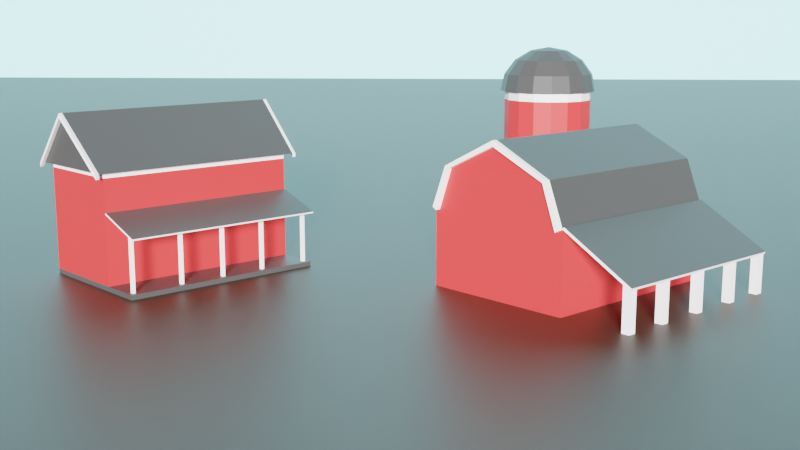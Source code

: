 # Source: LP_Farm_MSC.blend  (saved by Blender 2.80.41; exported with 4.5.12 LTS)
import bpy
from mathutils import Matrix  # noqa: F401  (used for matrix-valued properties, if any)

bpy.ops.wm.read_factory_settings(use_empty=True)
scene = bpy.context.scene
scene.name = 'Scene'

# ---- collections
col_collection = bpy.data.collections.new('Collection'); scene.collection.children.link(col_collection)

# ---- materials (node trees are filled in below, after node groups)
mat_red_farm = bpy.data.materials.new('Red Farm')
mat_red_farm.alpha_threshold = 0.0
mat_red_farm.use_transparent_shadow = False
mat_red_farm.roughness = 0.5
mat_red_farm.line_color = (0.0, 0.0, 0.0, 1.0)
mat_roof = bpy.data.materials.new('Roof')
mat_roof.use_transparent_shadow = False
mat_roof.roughness = 0.25
mat_white_paint = bpy.data.materials.new('White Paint')
mat_white_paint.use_transparent_shadow = False
mat_white_paint.roughness = 0.25
mat_material_001 = bpy.data.materials.new('Material.001')
mat_material_001.use_transparent_shadow = False
mat_material_001.roughness = 0.25
mat_sky = bpy.data.materials.new('Sky')
mat_sky.use_transparent_shadow = False
mat_sky.roughness = 0.25

# ---- material node trees
mat_red_farm.use_nodes = True; mat_red_farm.node_tree.nodes.clear()
_N = mat_red_farm.node_tree.nodes; _L = mat_red_farm.node_tree.links
n0 = _N.new('ShaderNodeOutputMaterial'); n0.name = 'Material Output'; n0.location = (300, 300)
n1 = _N.new('ShaderNodeBsdfPrincipled'); n1.name = 'Principled BSDF'; n1.location = (10, 300)
n1.distribution = 'GGX'
n1.subsurface_method = 'BURLEY'
n1.inputs[0].default_value = (0.8, 0.042, 0.042, 1.0)
n1.inputs[3].default_value = 1.45
_L.new(n1.outputs[0], n0.inputs[0])
n0.is_active_output = True
mat_roof.use_nodes = True; mat_roof.node_tree.nodes.clear()
_N = mat_roof.node_tree.nodes; _L = mat_roof.node_tree.links
n0 = _N.new('ShaderNodeOutputMaterial'); n0.name = 'Material Output'; n0.location = (300, 300)
n1 = _N.new('ShaderNodeBsdfPrincipled'); n1.name = 'Principled BSDF'; n1.location = (10, 300)
n1.distribution = 'GGX'
n1.subsurface_method = 'BURLEY'
n1.inputs[0].default_value = (0.06579, 0.06579, 0.06579, 1.0)
n1.inputs[3].default_value = 1.45
_L.new(n1.outputs[0], n0.inputs[0])
n0.is_active_output = True
mat_white_paint.use_nodes = True; mat_white_paint.node_tree.nodes.clear()
_N = mat_white_paint.node_tree.nodes; _L = mat_white_paint.node_tree.links
n0 = _N.new('ShaderNodeOutputMaterial'); n0.name = 'Material Output'; n0.location = (300, 300)
n1 = _N.new('ShaderNodeBsdfPrincipled'); n1.name = 'Principled BSDF'; n1.location = (10, 300)
n1.distribution = 'GGX'
n1.subsurface_method = 'BURLEY'
n1.inputs[0].default_value = (1.0, 1.0, 1.0, 1.0)
n1.inputs[3].default_value = 1.45
_L.new(n1.outputs[0], n0.inputs[0])
n0.is_active_output = True
mat_material_001.use_nodes = True; mat_material_001.node_tree.nodes.clear()
_N = mat_material_001.node_tree.nodes; _L = mat_material_001.node_tree.links
n0 = _N.new('ShaderNodeOutputMaterial'); n0.name = 'Material Output'; n0.location = (300, 300)
n1 = _N.new('ShaderNodeBsdfPrincipled'); n1.name = 'Principled BSDF'; n1.location = (10, 300)
n1.distribution = 'GGX'
n1.subsurface_method = 'BURLEY'
n1.inputs[0].default_value = (0.05262, 0.02475, 0.01241, 1.0)
n1.inputs[3].default_value = 1.45
_L.new(n1.outputs[0], n0.inputs[0])
n0.is_active_output = True
mat_sky.use_nodes = True; mat_sky.node_tree.nodes.clear()
_N = mat_sky.node_tree.nodes; _L = mat_sky.node_tree.links
n0 = _N.new('ShaderNodeOutputMaterial'); n0.name = 'Material Output'; n0.location = (300, 300)
n1 = _N.new('ShaderNodeBsdfPrincipled'); n1.name = 'Principled BSDF'; n1.location = (10, 300)
n1.distribution = 'GGX'
n1.subsurface_method = 'BURLEY'
n1.inputs[0].default_value = (0.3929, 0.8909, 1.0, 1.0)
n1.inputs[3].default_value = 1.45
_L.new(n1.outputs[0], n0.inputs[0])
n0.is_active_output = True

# ---- world
world_world = bpy.data.worlds.new('World'); scene.world = world_world
world_world.use_nodes = True; world_world.node_tree.nodes.clear()
_N = world_world.node_tree.nodes; _L = world_world.node_tree.links
n0 = _N.new('ShaderNodeOutputWorld'); n0.name = 'World Output'; n0.location = (300, 300)
n1 = _N.new('ShaderNodeBackground'); n1.name = 'Background'; n1.location = (10, 300)
n1.inputs[0].default_value = (0.05088, 0.05088, 0.05088, 1.0)
_L.new(n1.outputs[0], n0.inputs[0])
n0.is_active_output = True
world_world.color = (0.05088, 0.05088, 0.05088)
world_world.use_sun_shadow = False
world_world.sun_shadow_jitter_overblur = 0.0

# ---- cameras
cam_camera = bpy.data.cameras.new('Camera')
cam_camera.clip_end = 100.0
cam_camera.ortho_scale = 7.314
cam_camera.dof.focus_distance = 0.0
cam_camera.dof.aperture_fstop = 128.0

# ---- lights
light_light = bpy.data.lights.new('Light', 'SUN')
light_light.transmission_factor = 0.0
light_light.cutoff_distance = 30.0
light_light.angle = 0.1993
light_light.shadow_buffer_clip_start = 1.001
light_light.shadow_soft_size = 0.1
light_light.shadow_cascade_max_distance = 1000.0

# ---- meshes
me_cube = bpy.data.meshes.new('Cube')
me_cube.from_pydata([(1.5, 3.0, 1.508), (1.5, 3.0, 0.0), (1.5, -1.0, 1.508), (1.5, -1.0, 0.0), (-1.5, 3.0, 1.508), (-1.5, 3.0, 0.0), (-1.5, -1.0, 1.508), (-1.5, -1.0, 0.0), (1.185, -1.0, 2.303), (-1.185, -1.0, 2.303), (1.185, 3.0, 2.303), (-1.185, 3.0, 2.303), (2.896, -1.0, 0.7299), (0.01027, -1.033, 2.872), (2.896, 3.0, 0.7299), (0.01027, 2.967, 2.872), (1.526, 3.0, 1.555), (1.526, -1.0, 1.555), (2.922, -1.0, 0.777), (2.922, 3.0, 0.777), (2.736, -0.07764, 0.0), (2.736, -0.07764, 0.8514), (2.736, 0.07764, 0.0), (2.736, 0.07764, 0.8514), (2.891, -0.07764, 0.0), (2.891, -0.07764, 0.7687), (2.891, 0.07764, 0.0), (2.891, 0.07764, 0.7687), (2.736, -0.9776, 0.0), (2.736, -0.9776, 0.8514), (2.736, -0.8224, 0.0), (2.736, -0.8224, 0.8514), (2.891, -0.9776, 0.0), (2.891, -0.9776, 0.7687), (2.891, -0.8224, 0.0), (2.891, -0.8224, 0.7687), (2.736, 0.9224, 0.0), (2.736, 0.9224, 0.8514), (2.736, 1.078, 0.0), (2.736, 1.078, 0.8514), (2.891, 0.9224, 0.0), (2.891, 0.9224, 0.7687), (2.891, 1.078, 0.0), (2.891, 1.078, 0.7687), (2.736, 1.922, 0.0), (2.736, 1.922, 0.8514), (2.736, 2.078, 0.0), (2.736, 2.078, 0.8514), (2.891, 1.922, 0.0), (2.891, 1.922, 0.7687), (2.891, 2.078, 0.0), (2.891, 2.078, 0.7687), (2.736, 2.822, 0.0), (2.736, 2.822, 0.8514), (2.736, 2.978, 0.0), (2.736, 2.978, 0.8514), (2.891, 2.822, 0.0), (2.891, 2.822, 0.7687), (2.891, 2.978, 0.0), (2.891, 2.978, 0.7687), (1.5, -1.1, 1.508), (-1.5, -1.1, 1.508), (1.185, -1.1, 2.303), (-1.185, -1.1, 2.303), (0.01027, -1.133, 2.872), (1.411, -1.0, 1.457), (1.115, -1.0, 2.253), (-1.116, -1.0, 2.253), (-1.412, -1.0, 1.457), (0.009641, -1.033, 2.761), (1.411, -1.1, 1.457), (1.115, -1.1, 2.253), (-1.116, -1.1, 2.253), (-1.412, -1.1, 1.457), (0.009641, -1.133, 2.761)], [], [(6, 2, 8, 9), (3, 2, 6, 7), (7, 6, 4, 5), (5, 1, 3, 7), (1, 0, 2, 3), (5, 4, 0, 1), (10, 11, 15), (4, 6, 9, 11), (2, 0, 10, 8), (0, 4, 11, 10), (12, 14, 19, 18), (8, 10, 15, 13), (11, 9, 13, 15), (9, 8, 13), (16, 17, 18, 19), (0, 2, 17, 16), (14, 0, 16, 19), (2, 12, 18, 17), (20, 21, 23, 22), (22, 23, 27, 26), (26, 27, 25, 24), (24, 25, 21, 20), (22, 26, 24, 20), (27, 23, 21, 25), (28, 29, 31, 30), (30, 31, 35, 34), (34, 35, 33, 32), (32, 33, 29, 28), (30, 34, 32, 28), (35, 31, 29, 33), (36, 37, 39, 38), (38, 39, 43, 42), (42, 43, 41, 40), (40, 41, 37, 36), (38, 42, 40, 36), (43, 39, 37, 41), (44, 45, 47, 46), (46, 47, 51, 50), (50, 51, 49, 48), (48, 49, 45, 44), (46, 50, 48, 44), (51, 47, 45, 49), (52, 53, 55, 54), (54, 55, 59, 58), (58, 59, 57, 56), (56, 57, 53, 52), (54, 58, 56, 52), (59, 55, 53, 57), (61, 63, 72, 73), (9, 13, 69, 67), (62, 60, 70, 71), (62, 64, 74, 71), (67, 68, 73, 72), (65, 66, 71, 70), (69, 66, 71, 74), (67, 69, 74, 72), (2, 8, 66, 65), (6, 61, 73, 68), (64, 63, 72, 74), (13, 8, 66, 69), (60, 2, 65, 70), (9, 6, 68, 67), (61, 6, 9, 63), (9, 63, 64, 13), (8, 13, 64, 62), (2, 60, 62, 8), (2, 0, 14, 12)])
me_cube.polygons.foreach_set('material_index', [0, 0, 0, 0, 0, 0, 0, 1, 1, 0, 2, 1, 1, 0, 1, 1, 2, 2, 2, 2, 2, 2, 2, 2, 2, 2, 2, 2, 2, 2, 2, 2, 2, 2, 2, 2, 2, 2, 2, 2, 2, 2, 2, 2, 2, 2, 2, 2, 2, 0, 2, 2, 2, 2, 2, 2, 1, 2, 2, 0, 2, 1, 2, 2, 2, 2, 2])
_uv = me_cube.uv_layers.new(name='UVMap')
_uv.uv.foreach_set('vector', [0.625, 0.5, 0.625, 0.25, 0.625, 0.25, 0.625, 0.5, 0.375, 0.25, 0.625, 0.25, 0.625, 0.5, 0.375, 0.5, 0.375, 0.5, 0.625, 0.5, 0.625, 0.75, 0.375, 0.75, 0.375, 0.75, 0.625, 0.75, 0.625, 1.0, 0.375, 1.0, 0.125, 0.5, 0.375, 0.5, 0.375, 0.75, 0.125, 0.75, 0.625, 0.5, 0.875, 0.5, 0.875, 0.75, 0.625, 0.75, 0.875, 0.75, 0.875, 0.5, 0.875, 0.75, 0.625, 0.75, 0.625, 0.5, 0.625, 0.5, 0.625, 0.75, 0.375, 0.75, 0.375, 0.5, 0.375, 0.5, 0.375, 0.75, 0.875, 0.75, 0.875, 0.5, 0.875, 0.5, 0.875, 0.75, 0.0, 0.0, 0.0, 0.0, 0.0, 0.0, 0.0, 0.0, 0.375, 0.75, 0.375, 0.5, 0.375, 0.5, 0.375, 0.75, 0.625, 0.75, 0.625, 0.5, 0.625, 0.5, 0.625, 0.75, 0.625, 0.5, 0.625, 0.25, 0.625, 0.5, 0.375, 0.5, 0.375, 0.75, 0.375, 0.75, 0.375, 0.5, 0.375, 0.5, 0.375, 0.75, 0.375, 0.75, 0.375, 0.5, 0.0, 0.0, 0.0, 0.0, 0.0, 0.0, 0.0, 0.0, 0.0, 0.0, 0.0, 0.0, 0.0, 0.0, 0.0, 0.0, 0.375, 0.0, 0.625, 0.0, 0.625, 0.25, 0.375, 0.25, 0.375, 0.25, 0.625, 0.25, 0.625, 0.5, 0.375, 0.5, 0.375, 0.5, 0.625, 0.5, 0.625, 0.75, 0.375, 0.75, 0.375, 0.75, 0.625, 0.75, 0.625, 1.0, 0.375, 1.0, 0.125, 0.5, 0.375, 0.5, 0.375, 0.75, 0.125, 0.75, 0.625, 0.5, 0.875, 0.5, 0.875, 0.75, 0.625, 0.75, 0.375, 0.0, 0.625, 0.0, 0.625, 0.25, 0.375, 0.25, 0.375, 0.25, 0.625, 0.25, 0.625, 0.5, 0.375, 0.5, 0.375, 0.5, 0.625, 0.5, 0.625, 0.75, 0.375, 0.75, 0.375, 0.75, 0.625, 0.75, 0.625, 1.0, 0.375, 1.0, 0.125, 0.5, 0.375, 0.5, 0.375, 0.75, 0.125, 0.75, 0.625, 0.5, 0.875, 0.5, 0.875, 0.75, 0.625, 0.75, 0.375, 0.0, 0.625, 0.0, 0.625, 0.25, 0.375, 0.25, 0.375, 0.25, 0.625, 0.25, 0.625, 0.5, 0.375, 0.5, 0.375, 0.5, 0.625, 0.5, 0.625, 0.75, 0.375, 0.75, 0.375, 0.75, 0.625, 0.75, 0.625, 1.0, 0.375, 1.0, 0.125, 0.5, 0.375, 0.5, 0.375, 0.75, 0.125, 0.75, 0.625, 0.5, 0.875, 0.5, 0.875, 0.75, 0.625, 0.75, 0.375, 0.0, 0.625, 0.0, 0.625, 0.25, 0.375, 0.25, 0.375, 0.25, 0.625, 0.25, 0.625, 0.5, 0.375, 0.5, 0.375, 0.5, 0.625, 0.5, 0.625, 0.75, 0.375, 0.75, 0.375, 0.75, 0.625, 0.75, 0.625, 1.0, 0.375, 1.0, 0.125, 0.5, 0.375, 0.5, 0.375, 0.75, 0.125, 0.75, 0.625, 0.5, 0.875, 0.5, 0.875, 0.75, 0.625, 0.75, 0.375, 0.0, 0.625, 0.0, 0.625, 0.25, 0.375, 0.25, 0.375, 0.25, 0.625, 0.25, 0.625, 0.5, 0.375, 0.5, 0.375, 0.5, 0.625, 0.5, 0.625, 0.75, 0.375, 0.75, 0.375, 0.75, 0.625, 0.75, 0.625, 1.0, 0.375, 1.0, 0.125, 0.5, 0.375, 0.5, 0.375, 0.75, 0.125, 0.75, 0.625, 0.5, 0.875, 0.5, 0.875, 0.75, 0.625, 0.75, 0.0, 0.0, 0.0, 0.0, 0.0, 0.0, 0.0, 0.0, 0.625, 0.5, 0.625, 0.5, 0.625, 0.5, 0.625, 0.5, 0.0, 0.0, 0.0, 0.0, 0.0, 0.0, 0.0, 0.0, 0.0, 0.0, 0.0, 0.0, 0.0, 0.0, 0.0, 0.0, 0.625, 0.5, 0.625, 0.5, 0.625, 0.5, 0.625, 0.5, 0.625, 0.25, 0.625, 0.25, 0.625, 0.25, 0.625, 0.25, 0.375, 0.75, 0.375, 0.75, 0.375, 0.75, 0.375, 0.75, 0.625, 0.5, 0.625, 0.5, 0.625, 0.5, 0.625, 0.5, 0.375, 0.75, 0.375, 0.75, 0.375, 0.75, 0.375, 0.75, 0.0, 0.0, 0.0, 0.0, 0.0, 0.0, 0.0, 0.0, 0.0, 0.0, 0.0, 0.0, 0.0, 0.0, 0.0, 0.0, 0.625, 0.5, 0.625, 0.25, 0.625, 0.25, 0.625, 0.5, 0.0, 0.0, 0.0, 0.0, 0.0, 0.0, 0.0, 0.0, 0.625, 0.5, 0.625, 0.5, 0.625, 0.5, 0.625, 0.5, 0.0, 0.0, 0.0, 0.0, 0.625, 0.5, 0.0, 0.0, 0.625, 0.5, 0.0, 0.0, 0.0, 0.0, 0.625, 0.5, 0.625, 0.25, 0.625, 0.5, 0.0, 0.0, 0.0, 0.0, 0.0, 0.0, 0.0, 0.0, 0.0, 0.0, 0.625, 0.25, 0.375, 0.75, 0.375, 0.5, 0.0, 0.0, 0.0, 0.0])
me_cube.materials.append(mat_red_farm)
me_cube.materials.append(mat_roof)
me_cube.materials.append(mat_white_paint)
me_cube.use_remesh_preserve_volume = False
me_cube.use_remesh_preserve_attributes = False
me_cube.use_mirror_vertex_groups = False
me_cube.update()
me_cylinder = bpy.data.meshes.new('Cylinder')
me_cylinder.from_pydata([(0.0, 1.0, 0.0), (0.0, 1.0, 3.0), (0.3827, 0.9239, 0.0), (0.3827, 0.9239, 3.0), (0.7071, 0.7071, 0.0), (0.7071, 0.7071, 3.0), (0.9239, 0.3827, 0.0), (0.9239, 0.3827, 3.0), (1.0, -4.371e-08, 0.0), (1.0, -4.371e-08, 3.0), (0.9239, -0.3827, 0.0), (0.9239, -0.3827, 3.0), (0.7071, -0.7071, 0.0), (0.7071, -0.7071, 3.0), (0.3827, -0.9239, 0.0), (0.3827, -0.9239, 3.0), (1.51e-07, -1.0, 0.0), (1.51e-07, -1.0, 3.0), (-0.3827, -0.9239, 0.0), (-0.3827, -0.9239, 3.0), (-0.7071, -0.7071, 0.0), (-0.7071, -0.7071, 3.0), (-0.9239, -0.3827, 0.0), (-0.9239, -0.3827, 3.0), (-1.0, 1.192e-08, 0.0), (-1.0, 1.192e-08, 3.0), (-0.9239, 0.3827, 0.0), (-0.9239, 0.3827, 3.0), (-0.7071, 0.7071, 0.0), (-0.7071, 0.7071, 3.0), (-0.3827, 0.9239, 0.0), (-0.3827, 0.9239, 3.0), (0.3827, 0.9239, 3.2), (-7.788e-09, 1.0, 3.2), (0.7071, 0.7071, 3.2), (0.9239, 0.3827, 3.2), (1.0, -4.371e-08, 3.2), (0.9239, -0.3827, 3.2), (0.7071, -0.7071, 3.2), (0.3827, -0.9239, 3.2), (1.432e-07, -1.0, 3.2), (-0.3827, -0.9239, 3.2), (-0.7071, -0.7071, 3.2), (-0.9239, -0.3827, 3.2), (-1.0, 1.192e-08, 3.2), (-0.9239, 0.3827, 3.2), (-0.7071, 0.7071, 3.2), (-0.3827, 0.9239, 3.2), (9.532e-11, 0.7795, 3.907), (9.532e-11, 1.018, 3.583), (0.1614, 0.3897, 4.124), (0.2983, 0.7201, 3.907), (0.3897, 0.9409, 3.583), (0.4219, 1.018, 3.2), (0.2983, 0.2983, 4.124), (0.5512, 0.5512, 3.907), (0.7201, 0.7201, 3.583), (0.7795, 0.7795, 3.2), (0.3897, 0.1614, 4.124), (0.7201, 0.2983, 3.907), (0.9409, 0.3897, 3.583), (1.018, 0.4219, 3.2), (0.4219, 1.244e-07, 4.124), (0.7795, 5.874e-08, 3.907), (1.018, -6.966e-09, 3.583), (1.102, -6.966e-09, 3.2), (0.3897, -0.1614, 4.124), (0.7201, -0.2983, 3.907), (0.9409, -0.3897, 3.583), (1.018, -0.4219, 3.2), (0.2983, -0.2983, 4.124), (0.5512, -0.5512, 3.907), (0.7201, -0.7201, 3.583), (0.7795, -0.7795, 3.2), (0.1614, -0.3897, 4.124), (0.2983, -0.7201, 3.907), (0.3897, -0.9409, 3.583), (0.4219, -1.018, 3.2), (-8.003e-08, -0.4219, 4.124), (-2.936e-07, -0.7795, 3.907), (-3.264e-07, -1.018, 3.583), (-3.593e-07, -1.102, 3.2), (-0.1614, -0.3897, 4.124), (-0.2983, -0.7201, 3.907), (-0.3897, -0.9409, 3.583), (-0.4219, -1.018, 3.2), (-0.2983, -0.2983, 4.124), (-0.5512, -0.5512, 3.907), (-0.7201, -0.7201, 3.583), (-0.7795, -0.7795, 3.2), (-0.3897, -0.1614, 4.124), (-0.7201, -0.2983, 3.907), (-0.9409, -0.3897, 3.583), (-1.018, -0.4218, 3.2), (-0.4219, 2.559e-07, 4.124), (-0.7795, 5.187e-07, 3.907), (-1.018, 5.515e-07, 3.583), (-1.102, 6.501e-07, 3.2), (-0.3897, 0.1614, 4.124), (-0.7201, 0.2983, 3.907), (-0.9409, 0.3897, 3.583), (-1.018, 0.4219, 3.2), (-0.2983, 0.2983, 4.124), (-0.5512, 0.5512, 3.907), (-0.7201, 0.7201, 3.583), (-0.7795, 0.7795, 3.2), (-0.1614, 0.3897, 4.124), (-0.2983, 0.7201, 3.907), (-0.3897, 0.9409, 3.583), (-0.4218, 1.018, 3.2), (9.525e-11, -1.964e-08, 4.2), (1.171e-07, 0.4219, 4.124), (7.249e-07, 1.102, 3.2)], [], [(0, 1, 3, 2), (2, 3, 5, 4), (4, 5, 7, 6), (6, 7, 9, 8), (8, 9, 11, 10), (10, 11, 13, 12), (12, 13, 15, 14), (14, 15, 17, 16), (16, 17, 19, 18), (18, 19, 21, 20), (20, 21, 23, 22), (22, 23, 25, 24), (24, 25, 27, 26), (26, 27, 29, 28), (13, 11, 37, 38), (28, 29, 31, 30), (30, 31, 1, 0), (0, 2, 4, 6, 8, 10, 12, 14, 16, 18, 20, 22, 24, 26, 28, 30), (32, 33, 47, 46, 45, 44, 43, 42, 41, 40, 39, 38, 37, 36, 35, 34), (23, 21, 42, 43), (1, 31, 47, 33), (9, 7, 35, 36), (19, 17, 40, 41), (29, 27, 45, 46), (5, 3, 32, 34), (15, 13, 38, 39), (25, 23, 43, 44), (11, 9, 36, 37), (21, 19, 41, 42), (31, 29, 46, 47), (7, 5, 34, 35), (17, 15, 39, 40), (3, 1, 33, 32), (27, 25, 44, 45), (49, 48, 51, 52), (111, 110, 50), (112, 49, 52, 53), (48, 111, 50, 51), (50, 110, 54), (53, 52, 56, 57), (51, 50, 54, 55), (52, 51, 55, 56), (57, 56, 60, 61), (55, 54, 58, 59), (56, 55, 59, 60), (54, 110, 58), (60, 59, 63, 64), (58, 110, 62), (61, 60, 64, 65), (59, 58, 62, 63), (64, 63, 67, 68), (62, 110, 66), (65, 64, 68, 69), (63, 62, 66, 67), (69, 68, 72, 73), (67, 66, 70, 71), (68, 67, 71, 72), (66, 110, 70), (73, 72, 76, 77), (71, 70, 74, 75), (72, 71, 75, 76), (70, 110, 74), (76, 75, 79, 80), (74, 110, 78), (77, 76, 80, 81), (75, 74, 78, 79), (80, 79, 83, 84), (78, 110, 82), (81, 80, 84, 85), (79, 78, 82, 83), (85, 84, 88, 89), (83, 82, 86, 87), (84, 83, 87, 88), (82, 110, 86), (87, 86, 90, 91), (88, 87, 91, 92), (86, 110, 90), (89, 88, 92, 93), (92, 91, 95, 96), (90, 110, 94), (93, 92, 96, 97), (91, 90, 94, 95), (94, 110, 98), (97, 96, 100, 101), (95, 94, 98, 99), (96, 95, 99, 100), (101, 100, 104, 105), (99, 98, 102, 103), (100, 99, 103, 104), (98, 110, 102), (104, 103, 107, 108), (102, 110, 106), (105, 104, 108, 109), (103, 102, 106, 107), (108, 107, 48, 49), (106, 110, 111), (109, 108, 49, 112), (107, 106, 111, 48)])
me_cylinder.polygons.foreach_set('material_index', [2, 2, 2, 2, 2, 2, 2, 2, 2, 2, 2, 2, 2, 2, 1, 2, 2, 0, 0, 1, 1, 1, 1, 1, 1, 1, 1, 1, 1, 1, 1, 1, 1, 1, 0, 0, 0, 0, 0, 0, 0, 0, 0, 0, 0, 0, 0, 0, 0, 0, 0, 0, 0, 0, 0, 0, 0, 0, 0, 0, 0, 0, 0, 0, 0, 0, 0, 0, 0, 0, 0, 0, 0, 0, 0, 0, 0, 0, 0, 0, 0, 0, 0, 0, 0, 0, 0, 0, 0, 0, 0, 0, 0, 0, 0, 0, 0, 0])
_uv = me_cylinder.uv_layers.new(name='UVMap')
_uv.uv.foreach_set('vector', [1.0, 0.5, 1.0, 1.0, 0.9375, 1.0, 0.9375, 0.5, 0.9375, 0.5, 0.9375, 1.0, 0.875, 1.0, 0.875, 0.5, 0.875, 0.5, 0.875, 1.0, 0.8125, 1.0, 0.8125, 0.5, 0.8125, 0.5, 0.8125, 1.0, 0.75, 1.0, 0.75, 0.5, 0.75, 0.5, 0.75, 1.0, 0.6875, 1.0, 0.6875, 0.5, 0.6875, 0.5, 0.6875, 1.0, 0.625, 1.0, 0.625, 0.5, 0.625, 0.5, 0.625, 1.0, 0.5625, 1.0, 0.5625, 0.5, 0.5625, 0.5, 0.5625, 1.0, 0.5, 1.0, 0.5, 0.5, 0.5, 0.5, 0.5, 1.0, 0.4375, 1.0, 0.4375, 0.5, 0.4375, 0.5, 0.4375, 1.0, 0.375, 1.0, 0.375, 0.5, 0.375, 0.5, 0.375, 1.0, 0.3125, 1.0, 0.3125, 0.5, 0.3125, 0.5, 0.3125, 1.0, 0.25, 1.0, 0.25, 0.5, 0.25, 0.5, 0.25, 1.0, 0.1875, 1.0, 0.1875, 0.5, 0.1875, 0.5, 0.1875, 1.0, 0.125, 1.0, 0.125, 0.5, 0.625, 1.0, 0.6875, 1.0, 0.6875, 1.0, 0.625, 1.0, 0.125, 0.5, 0.125, 1.0, 0.0625, 1.0, 0.0625, 0.5, 0.0625, 0.5, 0.0625, 1.0, 0.0, 1.0, 0.0, 0.5, 0.75, 0.49, 0.8418, 0.4717, 0.9197, 0.4197, 0.9717, 0.3418, 0.99, 0.25, 0.9717, 0.1582, 0.9197, 0.08029, 0.8418, 0.02827, 0.75, 0.01, 0.6582, 0.02827, 0.5803, 0.08029, 0.5283, 0.1582, 0.51, 0.25, 0.5283, 0.3418, 0.5803, 0.4197, 0.6582, 0.4717, 0.3418, 0.4717, 0.25, 0.49, 0.1582, 0.4717, 0.08029, 0.4197, 0.02827, 0.3418, 0.01, 0.25, 0.02827, 0.1582, 0.08029, 0.08029, 0.1582, 0.02827, 0.25, 0.01, 0.3418, 0.02827, 0.4197, 0.08029, 0.4717, 0.1582, 0.49, 0.25, 0.4717, 0.3418, 0.4197, 0.4197, 0.3125, 1.0, 0.375, 1.0, 0.375, 1.0, 0.3125, 1.0, 0.0, 1.0, 0.0625, 1.0, 0.0625, 1.0, 0.0, 1.0, 0.75, 1.0, 0.8125, 1.0, 0.8125, 1.0, 0.75, 1.0, 0.4375, 1.0, 0.5, 1.0, 0.5, 1.0, 0.4375, 1.0, 0.125, 1.0, 0.1875, 1.0, 0.1875, 1.0, 0.125, 1.0, 0.875, 1.0, 0.9375, 1.0, 0.9375, 1.0, 0.875, 1.0, 0.5625, 1.0, 0.625, 1.0, 0.625, 1.0, 0.5625, 1.0, 0.25, 1.0, 0.3125, 1.0, 0.3125, 1.0, 0.25, 1.0, 0.6875, 1.0, 0.75, 1.0, 0.75, 1.0, 0.6875, 1.0, 0.375, 1.0, 0.4375, 1.0, 0.4375, 1.0, 0.375, 1.0, 0.0625, 1.0, 0.125, 1.0, 0.125, 1.0, 0.0625, 1.0, 0.8125, 1.0, 0.875, 1.0, 0.875, 1.0, 0.8125, 1.0, 0.5, 1.0, 0.5625, 1.0, 0.5625, 1.0, 0.5, 1.0, 0.9375, 1.0, 1.0, 1.0, 1.0, 1.0, 0.9375, 1.0, 0.1875, 1.0, 0.25, 1.0, 0.25, 1.0, 0.1875, 1.0, 0.75, 0.625, 0.75, 0.75, 0.6875, 0.75, 0.6875, 0.625, 0.75, 0.875, 0.7188, 1.0, 0.6875, 0.875, 0.75, 0.5, 0.75, 0.625, 0.6875, 0.625, 0.6875, 0.5, 0.75, 0.75, 0.75, 0.875, 0.6875, 0.875, 0.6875, 0.75, 0.6875, 0.875, 0.6562, 1.0, 0.625, 0.875, 0.6875, 0.5, 0.6875, 0.625, 0.625, 0.625, 0.625, 0.5, 0.6875, 0.75, 0.6875, 0.875, 0.625, 0.875, 0.625, 0.75, 0.6875, 0.625, 0.6875, 0.75, 0.625, 0.75, 0.625, 0.625, 0.625, 0.5, 0.625, 0.625, 0.5625, 0.625, 0.5625, 0.5, 0.625, 0.75, 0.625, 0.875, 0.5625, 0.875, 0.5625, 0.75, 0.625, 0.625, 0.625, 0.75, 0.5625, 0.75, 0.5625, 0.625, 0.625, 0.875, 0.5938, 1.0, 0.5625, 0.875, 0.5625, 0.625, 0.5625, 0.75, 0.5, 0.75, 0.5, 0.625, 0.5625, 0.875, 0.5313, 1.0, 0.5, 0.875, 0.5625, 0.5, 0.5625, 0.625, 0.5, 0.625, 0.5, 0.5, 0.5625, 0.75, 0.5625, 0.875, 0.5, 0.875, 0.5, 0.75, 0.5, 0.625, 0.5, 0.75, 0.4375, 0.75, 0.4375, 0.625, 0.5, 0.875, 0.4688, 1.0, 0.4375, 0.875, 0.5, 0.5, 0.5, 0.625, 0.4375, 0.625, 0.4375, 0.5, 0.5, 0.75, 0.5, 0.875, 0.4375, 0.875, 0.4375, 0.75, 0.4375, 0.5, 0.4375, 0.625, 0.375, 0.625, 0.375, 0.5, 0.4375, 0.75, 0.4375, 0.875, 0.375, 0.875, 0.375, 0.75, 0.4375, 0.625, 0.4375, 0.75, 0.375, 0.75, 0.375, 0.625, 0.4375, 0.875, 0.4063, 1.0, 0.375, 0.875, 0.375, 0.5, 0.375, 0.625, 0.3125, 0.625, 0.3125, 0.5, 0.375, 0.75, 0.375, 0.875, 0.3125, 0.875, 0.3125, 0.75, 0.375, 0.625, 0.375, 0.75, 0.3125, 0.75, 0.3125, 0.625, 0.375, 0.875, 0.3438, 1.0, 0.3125, 0.875, 0.3125, 0.625, 0.3125, 0.75, 0.25, 0.75, 0.25, 0.625, 0.3125, 0.875, 0.2812, 1.0, 0.25, 0.875, 0.3125, 0.5, 0.3125, 0.625, 0.25, 0.625, 0.25, 0.5, 0.3125, 0.75, 0.3125, 0.875, 0.25, 0.875, 0.25, 0.75, 0.25, 0.625, 0.25, 0.75, 0.1875, 0.75, 0.1875, 0.625, 0.25, 0.875, 0.2187, 1.0, 0.1875, 0.875, 0.25, 0.5, 0.25, 0.625, 0.1875, 0.625, 0.1875, 0.5, 0.25, 0.75, 0.25, 0.875, 0.1875, 0.875, 0.1875, 0.75, 0.1875, 0.5, 0.1875, 0.625, 0.125, 0.625, 0.125, 0.5, 0.1875, 0.75, 0.1875, 0.875, 0.125, 0.875, 0.125, 0.75, 0.1875, 0.625, 0.1875, 0.75, 0.125, 0.75, 0.125, 0.625, 0.1875, 0.875, 0.1562, 1.0, 0.125, 0.875, 0.125, 0.75, 0.125, 0.875, 0.0625, 0.875, 0.0625, 0.75, 0.125, 0.625, 0.125, 0.75, 0.0625, 0.75, 0.0625, 0.625, 0.125, 0.875, 0.09375, 1.0, 0.0625, 0.875, 0.125, 0.5, 0.125, 0.625, 0.0625, 0.625, 0.0625, 0.5, 0.0625, 0.625, 0.0625, 0.75, 0.0, 0.75, 0.0, 0.625, 0.0625, 0.875, 0.03125, 1.0, 0.0, 0.875, 0.0625, 0.5, 0.0625, 0.625, 0.0, 0.625, 0.0, 0.5, 0.0625, 0.75, 0.0625, 0.875, 0.0, 0.875, 0.0, 0.75, 1.0, 0.875, 0.9687, 1.0, 0.9375, 0.875, 1.0, 0.5, 1.0, 0.625, 0.9375, 0.625, 0.9375, 0.5, 1.0, 0.75, 1.0, 0.875, 0.9375, 0.875, 0.9375, 0.75, 1.0, 0.625, 1.0, 0.75, 0.9375, 0.75, 0.9375, 0.625, 0.9375, 0.5, 0.9375, 0.625, 0.875, 0.625, 0.875, 0.5, 0.9375, 0.75, 0.9375, 0.875, 0.875, 0.875, 0.875, 0.75, 0.9375, 0.625, 0.9375, 0.75, 0.875, 0.75, 0.875, 0.625, 0.9375, 0.875, 0.9062, 1.0, 0.875, 0.875, 0.875, 0.625, 0.875, 0.75, 0.8125, 0.75, 0.8125, 0.625, 0.875, 0.875, 0.8437, 1.0, 0.8125, 0.875, 0.875, 0.5, 0.875, 0.625, 0.8125, 0.625, 0.8125, 0.5, 0.875, 0.75, 0.875, 0.875, 0.8125, 0.875, 0.8125, 0.75, 0.8125, 0.625, 0.8125, 0.75, 0.75, 0.75, 0.75, 0.625, 0.8125, 0.875, 0.7812, 1.0, 0.75, 0.875, 0.8125, 0.5, 0.8125, 0.625, 0.75, 0.625, 0.75, 0.5, 0.8125, 0.75, 0.8125, 0.875, 0.75, 0.875, 0.75, 0.75])
me_cylinder.materials.append(mat_roof)
me_cylinder.materials.append(mat_white_paint)
me_cylinder.materials.append(mat_red_farm)
me_cylinder.use_remesh_preserve_volume = False
me_cylinder.use_remesh_preserve_attributes = False
me_cylinder.use_mirror_vertex_groups = False
me_cylinder.update()
me_cube_001 = bpy.data.meshes.new('Cube.001')
me_cube_001.from_pydata([(2.0, 1.0, 0.09491), (2.0, 1.0, 0.0), (2.0, -1.0, 0.09491), (2.0, -1.0, 0.0), (-2.0, 1.0, 0.09491), (-2.0, 1.0, 0.0), (-2.0, -1.0, 0.09491), (-2.0, -1.0, 0.0), (2.0, 1.0, 1.436), (2.0, -1.0, 1.095), (-2.0, 1.0, 1.436), (-2.0, -1.0, 1.095), (2.0, 1.0, 2.095), (2.0, -1.0, 2.095), (-2.0, 1.0, 2.095), (-2.0, -1.0, 2.095), (2.0, 1.0, 2.195), (2.0, -1.0, 2.195), (-2.0, 1.0, 2.195), (-2.0, -1.0, 2.195), (2.139, 1.116, 2.195), (2.139, -1.116, 2.195), (-2.139, 1.116, 2.195), (-2.139, -1.116, 2.195), (2.233, 0.0, 3.219), (-2.233, 0.0, 3.219), (2.219, 1.144, 2.195), (2.219, -1.089, 2.195), (2.313, 0.02739, 3.219), (-2.213, 1.116, 2.195), (-2.213, -1.116, 2.195), (-2.307, 0.0, 3.219), (-2.139, -1.116, 2.122), (-2.233, 0.0, 3.146), (-2.139, 1.116, 2.122), (-2.213, -1.116, 2.122), (-2.307, 0.0, 3.146), (-2.213, 1.116, 2.122), (2.138, -1.115, 2.105), (2.233, 0.001227, 3.129), (2.138, 1.118, 2.105), (2.219, -1.088, 2.105), (2.313, 0.02862, 3.129), (2.219, 1.145, 2.105), (-2.0, 1.831, 0.09491), (2.0, 1.831, 0.09491), (-2.0, 1.831, 0.0), (2.0, 1.831, 0.0), (2.0, 1.943, 1.095), (-2.0, 1.943, 1.095), (-2.0, 1.011, 1.467), (2.0, 1.011, 1.467), (-2.0, 1.954, 1.126), (2.0, 1.954, 1.126), (-0.03096, 1.679, 0.05555), (-0.03096, 1.679, 1.191), (-0.03096, 1.749, 0.05555), (-0.03096, 1.749, 1.191), (0.03096, 1.679, 0.05555), (0.03096, 1.679, 1.191), (0.03096, 1.749, 0.05555), (0.03096, 1.749, 1.191), (1.869, 1.679, 0.05555), (1.869, 1.679, 1.191), (1.869, 1.749, 0.05555), (1.869, 1.749, 1.191), (1.931, 1.679, 0.05555), (1.931, 1.679, 1.191), (1.931, 1.749, 0.05555), (1.931, 1.749, 1.191), (0.869, 1.679, 0.05555), (0.869, 1.679, 1.191), (0.869, 1.749, 0.05555), (0.869, 1.749, 1.191), (0.931, 1.679, 0.05555), (0.931, 1.679, 1.191), (0.931, 1.749, 0.05555), (0.931, 1.749, 1.191), (-0.931, 1.679, 0.05555), (-0.931, 1.679, 1.191), (-0.931, 1.749, 0.05555), (-0.931, 1.749, 1.191), (-0.869, 1.679, 0.05555), (-0.869, 1.679, 1.191), (-0.869, 1.749, 0.05555), (-0.869, 1.749, 1.191), (-1.931, 1.679, 0.05555), (-1.931, 1.679, 1.191), (-1.931, 1.749, 0.05555), (-1.931, 1.749, 1.191), (-1.869, 1.679, 0.05555), (-1.869, 1.679, 1.191), (-1.869, 1.749, 0.05555), (-1.869, 1.749, 1.191)], [], [(3, 2, 6, 7), (1, 5, 46, 47), (7, 6, 4, 5), (0, 4, 10, 8), (5, 1, 3, 7), (1, 0, 2, 3), (10, 11, 15, 14), (6, 2, 9, 11), (2, 0, 8, 9), (4, 6, 11, 10), (15, 13, 17, 19), (8, 10, 14, 12), (11, 9, 13, 15), (9, 8, 12, 13), (17, 16, 20, 21), (13, 12, 16, 17), (14, 15, 19, 18), (12, 14, 18, 16), (22, 23, 25), (18, 19, 23, 22), (16, 18, 22, 20), (19, 17, 21, 23), (20, 22, 25, 24), (23, 21, 24, 25), (21, 20, 24), (20, 24, 39, 40), (28, 26, 43, 42), (29, 31, 36, 37), (22, 29, 37, 34), (33, 34, 37, 36), (32, 33, 36, 35), (30, 23, 32, 35), (25, 22, 34, 33), (23, 25, 33, 32), (31, 30, 35, 36), (25, 23, 30, 31), (22, 25, 31, 29), (39, 40, 43, 42), (38, 39, 42, 41), (24, 21, 38, 39), (21, 27, 41, 38), (27, 28, 42, 41), (26, 20, 40, 43), (24, 20, 26, 28), (21, 24, 28, 27), (46, 44, 45, 47), (4, 0, 45, 44), (0, 1, 47, 45), (5, 4, 44, 46), (49, 10, 50, 52), (50, 51, 53, 52), (10, 8, 51, 50), (8, 48, 53, 51), (48, 49, 52, 53), (8, 10, 49, 48), (54, 55, 57, 56), (56, 57, 61, 60), (60, 61, 59, 58), (58, 59, 55, 54), (56, 60, 58, 54), (61, 57, 55, 59), (62, 63, 65, 64), (64, 65, 69, 68), (68, 69, 67, 66), (66, 67, 63, 62), (64, 68, 66, 62), (69, 65, 63, 67), (70, 71, 73, 72), (72, 73, 77, 76), (76, 77, 75, 74), (74, 75, 71, 70), (72, 76, 74, 70), (77, 73, 71, 75), (78, 79, 81, 80), (80, 81, 85, 84), (84, 85, 83, 82), (82, 83, 79, 78), (80, 84, 82, 78), (85, 81, 79, 83), (86, 87, 89, 88), (88, 89, 93, 92), (92, 93, 91, 90), (90, 91, 87, 86), (88, 92, 90, 86), (93, 89, 87, 91)])
me_cube_001.polygons.foreach_set('material_index', [0, 0, 0, 1, 0, 0, 1, 1, 1, 1, 2, 1, 1, 1, 0, 2, 2, 2, 0, 0, 0, 0, 0, 0, 0, 0, 2, 2, 2, 2, 2, 2, 0, 0, 2, 2, 2, 2, 2, 0, 2, 2, 2, 2, 2, 0, 0, 0, 0, 2, 0, 1, 2, 2, 0, 2, 2, 2, 2, 2, 2, 2, 2, 2, 2, 2, 2, 2, 2, 2, 2, 2, 2, 2, 2, 2, 2, 2, 2, 2, 2, 2, 2, 2, 2])
_uv = me_cube_001.uv_layers.new(name='UVMap')
_uv.uv.foreach_set('vector', [0.375, 0.0, 0.625, 0.0, 0.625, 0.25, 0.375, 0.25, 0.375, 0.5, 0.125, 0.5, 0.125, 0.5, 0.375, 0.5, 0.375, 0.5, 0.625, 0.5, 0.625, 0.75, 0.375, 0.75, 0.625, 0.5, 0.625, 0.25, 0.625, 0.25, 0.625, 0.5, 0.125, 0.5, 0.375, 0.5, 0.375, 0.75, 0.125, 0.75, 0.625, 0.5, 0.875, 0.5, 0.875, 0.75, 0.625, 0.75, 0.625, 0.75, 0.625, 0.5, 0.625, 0.5, 0.625, 0.75, 0.625, 0.25, 0.625, 0.0, 0.625, 0.0, 0.625, 0.25, 0.875, 0.75, 0.875, 0.5, 0.875, 0.5, 0.875, 0.75, 0.625, 0.75, 0.625, 0.5, 0.625, 0.5, 0.625, 0.75, 0.625, 0.25, 0.625, 0.0, 0.625, 0.0, 0.625, 0.25, 0.625, 0.5, 0.625, 0.25, 0.625, 0.25, 0.625, 0.5, 0.625, 0.25, 0.625, 0.0, 0.625, 0.0, 0.625, 0.25, 0.875, 0.75, 0.875, 0.5, 0.875, 0.5, 0.875, 0.75, 0.875, 0.75, 0.875, 0.5, 0.875, 0.5, 0.875, 0.75, 0.875, 0.75, 0.875, 0.5, 0.875, 0.5, 0.875, 0.75, 0.625, 0.75, 0.625, 0.5, 0.625, 0.5, 0.625, 0.75, 0.625, 0.5, 0.625, 0.25, 0.625, 0.25, 0.625, 0.5, 0.625, 0.75, 0.625, 0.5, 0.625, 0.75, 0.625, 0.75, 0.625, 0.5, 0.625, 0.5, 0.625, 0.75, 0.625, 0.5, 0.625, 0.25, 0.625, 0.25, 0.625, 0.5, 0.625, 0.25, 0.625, 0.0, 0.625, 0.0, 0.625, 0.25, 0.625, 0.5, 0.625, 0.25, 0.625, 0.25, 0.625, 0.5, 0.625, 0.25, 0.625, 0.0, 0.625, 0.0, 0.625, 0.25, 0.875, 0.75, 0.875, 0.5, 0.875, 0.75, 0.875, 0.5, 0.875, 0.75, 0.875, 0.75, 0.875, 0.5, 0.0, 0.0, 0.0, 0.0, 0.0, 0.0, 0.0, 0.0, 0.0, 0.0, 0.0, 0.0, 0.0, 0.0, 0.0, 0.0, 0.0, 0.0, 0.0, 0.0, 0.0, 0.0, 0.0, 0.0, 0.625, 0.75, 0.625, 0.75, 0.625, 0.75, 0.625, 0.75, 0.625, 0.5, 0.625, 0.75, 0.625, 0.75, 0.625, 0.5, 0.0, 0.0, 0.0, 0.0, 0.0, 0.0, 0.0, 0.0, 0.625, 0.25, 0.625, 0.25, 0.625, 0.25, 0.625, 0.25, 0.625, 0.25, 0.625, 0.25, 0.625, 0.25, 0.625, 0.25, 0.0, 0.0, 0.0, 0.0, 0.0, 0.0, 0.0, 0.0, 0.625, 0.25, 0.625, 0.25, 0.0, 0.0, 0.0, 0.0, 0.625, 0.25, 0.625, 0.25, 0.0, 0.0, 0.0, 0.0, 0.625, 0.5, 0.625, 0.5, 0.625, 0.5, 0.625, 0.5, 0.625, 0.0, 0.625, 0.0, 0.625, 0.0, 0.625, 0.0, 0.875, 0.75, 0.875, 0.75, 0.875, 0.75, 0.875, 0.75, 0.0, 0.0, 0.0, 0.0, 0.0, 0.0, 0.0, 0.0, 0.0, 0.0, 0.0, 0.0, 0.0, 0.0, 0.0, 0.0, 0.0, 0.0, 0.0, 0.0, 0.0, 0.0, 0.0, 0.0, 0.875, 0.75, 0.875, 0.5, 0.0, 0.0, 0.0, 0.0, 0.875, 0.75, 0.875, 0.75, 0.0, 0.0, 0.0, 0.0, 0.375, 0.25, 0.625, 0.25, 0.625, 0.5, 0.375, 0.5, 0.625, 0.25, 0.625, 0.5, 0.625, 0.5, 0.625, 0.25, 0.875, 0.5, 0.625, 0.5, 0.625, 0.5, 0.875, 0.5, 0.375, 0.75, 0.625, 0.75, 0.625, 0.75, 0.375, 0.75, 0.0, 0.0, 0.0, 0.0, 0.0, 0.0, 0.0, 0.0, 0.625, 0.25, 0.625, 0.5, 0.625, 0.5, 0.625, 0.25, 0.625, 0.25, 0.625, 0.5, 0.625, 0.5, 0.625, 0.25, 0.0, 0.0, 0.0, 0.0, 0.0, 0.0, 0.0, 0.0, 0.0, 0.0, 0.0, 0.0, 0.0, 0.0, 0.0, 0.0, 0.625, 0.5, 0.625, 0.25, 0.0, 0.0, 0.0, 0.0, 0.375, 0.0, 0.625, 0.0, 0.625, 0.25, 0.375, 0.25, 0.375, 0.25, 0.625, 0.25, 0.625, 0.5, 0.375, 0.5, 0.375, 0.5, 0.625, 0.5, 0.625, 0.75, 0.375, 0.75, 0.375, 0.75, 0.625, 0.75, 0.625, 1.0, 0.375, 1.0, 0.125, 0.5, 0.375, 0.5, 0.375, 0.75, 0.125, 0.75, 0.625, 0.5, 0.875, 0.5, 0.875, 0.75, 0.625, 0.75, 0.375, 0.0, 0.625, 0.0, 0.625, 0.25, 0.375, 0.25, 0.375, 0.25, 0.625, 0.25, 0.625, 0.5, 0.375, 0.5, 0.375, 0.5, 0.625, 0.5, 0.625, 0.75, 0.375, 0.75, 0.375, 0.75, 0.625, 0.75, 0.625, 1.0, 0.375, 1.0, 0.125, 0.5, 0.375, 0.5, 0.375, 0.75, 0.125, 0.75, 0.625, 0.5, 0.875, 0.5, 0.875, 0.75, 0.625, 0.75, 0.375, 0.0, 0.625, 0.0, 0.625, 0.25, 0.375, 0.25, 0.375, 0.25, 0.625, 0.25, 0.625, 0.5, 0.375, 0.5, 0.375, 0.5, 0.625, 0.5, 0.625, 0.75, 0.375, 0.75, 0.375, 0.75, 0.625, 0.75, 0.625, 1.0, 0.375, 1.0, 0.125, 0.5, 0.375, 0.5, 0.375, 0.75, 0.125, 0.75, 0.625, 0.5, 0.875, 0.5, 0.875, 0.75, 0.625, 0.75, 0.375, 0.0, 0.625, 0.0, 0.625, 0.25, 0.375, 0.25, 0.375, 0.25, 0.625, 0.25, 0.625, 0.5, 0.375, 0.5, 0.375, 0.5, 0.625, 0.5, 0.625, 0.75, 0.375, 0.75, 0.375, 0.75, 0.625, 0.75, 0.625, 1.0, 0.375, 1.0, 0.125, 0.5, 0.375, 0.5, 0.375, 0.75, 0.125, 0.75, 0.625, 0.5, 0.875, 0.5, 0.875, 0.75, 0.625, 0.75, 0.375, 0.0, 0.625, 0.0, 0.625, 0.25, 0.375, 0.25, 0.375, 0.25, 0.625, 0.25, 0.625, 0.5, 0.375, 0.5, 0.375, 0.5, 0.625, 0.5, 0.625, 0.75, 0.375, 0.75, 0.375, 0.75, 0.625, 0.75, 0.625, 1.0, 0.375, 1.0, 0.125, 0.5, 0.375, 0.5, 0.375, 0.75, 0.125, 0.75, 0.625, 0.5, 0.875, 0.5, 0.875, 0.75, 0.625, 0.75])
me_cube_001.materials.append(mat_roof)
me_cube_001.materials.append(mat_red_farm)
me_cube_001.materials.append(mat_white_paint)
me_cube_001.use_remesh_preserve_volume = False
me_cube_001.use_remesh_preserve_attributes = False
me_cube_001.use_mirror_vertex_groups = False
me_cube_001.update()
me_plane = bpy.data.meshes.new('Plane')
me_plane.from_pydata([(-1.0, -1.0, 0.0), (1.0, -1.0, 0.0), (-1.0, 1.0, 0.0), (1.0, 1.0, 0.0)], [], [(0, 1, 3, 2)])
_uv = me_plane.uv_layers.new(name='UVMap')
_uv.uv.foreach_set('vector', [0.0, 0.0, 1.0, 0.0, 1.0, 1.0, 0.0, 1.0])
me_plane.materials.append(mat_material_001)
me_plane.use_remesh_preserve_volume = False
me_plane.use_remesh_preserve_attributes = False
me_plane.use_mirror_vertex_groups = False
me_plane.update()
me_plane_001 = bpy.data.meshes.new('Plane.001')
me_plane_001.from_pydata([(-1.0, -1.0, 0.0), (1.0, -1.0, 0.0), (-1.0, 1.0, 0.0), (1.0, 1.0, 0.0)], [], [(0, 1, 3, 2)])
_uv = me_plane_001.uv_layers.new(name='UVMap')
_uv.uv.foreach_set('vector', [0.0, 0.0, 1.0, 0.0, 1.0, 1.0, 0.0, 1.0])
me_plane_001.materials.append(mat_sky)
me_plane_001.use_remesh_preserve_volume = False
me_plane_001.use_remesh_preserve_attributes = False
me_plane_001.use_mirror_vertex_groups = False
me_plane_001.update()

# ---- objects
ob_barn = bpy.data.objects.new('Barn', me_cube)
ob_light = bpy.data.objects.new('Light', light_light)
ob_camera = bpy.data.objects.new('Camera', cam_camera)
ob_silo = bpy.data.objects.new('Silo', me_cylinder)
ob_farm_house = bpy.data.objects.new('Farm House', me_cube_001)
ob_ground = bpy.data.objects.new('Ground', me_plane)
ob_plane = bpy.data.objects.new('Plane', me_plane_001)

# ---- transforms, parenting, visibility, modifiers, constraints
ob_barn.location = (0.0, 0.0, 0.0)
ob_barn.lock_rotations_4d = False
ob_barn.empty_display_type = 'ARROWS'
ob_barn.lineart.crease_threshold = 0.0
ob_light.location = (0.8328, -9.709, 5.904)
ob_light.rotation_euler = (1.147, -1.044, 1.167)
ob_light.lock_rotations_4d = False
ob_light.empty_display_type = 'ARROWS'
ob_light.color = (0.0, 0.0, 0.0, 0.0)
ob_light.lineart.crease_threshold = 0.0
ob_camera.location = (13.04, -15.04, 5.136)
ob_camera.rotation_euler = (1.376, -1.184e-05, 0.8363)
ob_camera.lock_rotations_4d = False
ob_camera.empty_display_type = 'ARROWS'
ob_camera.color = (0.0, 0.0, 0.0, 0.0)
ob_camera.display_type = 'WIRE'
ob_camera.lineart.crease_threshold = 0.0
ob_silo.location = (-4.0, 5.0, 0.0)
ob_silo.lineart.crease_threshold = 0.0
ob_farm_house.location = (-6.162, -3.785, 2.384e-07)
ob_farm_house.rotation_euler = (0.0, -0.0, 11.0)
ob_farm_house.lineart.crease_threshold = 0.0
ob_ground.location = (0.0, 0.0, 0.0)
ob_ground.scale = (-1771.0, -1771.0, -1771.0)
ob_ground.lineart.crease_threshold = 0.0
ob_plane.location = (-43.41, 42.07, -0.1439)
ob_plane.rotation_euler = (1.571, -0.0, 0.7854)
ob_plane.scale = (100.0, 100.0, 100.0)
ob_plane.lineart.crease_threshold = 0.0

# ---- collection membership
col_collection.objects.link(ob_barn)
col_collection.objects.link(ob_light)
col_collection.objects.link(ob_camera)
col_collection.objects.link(ob_silo)
col_collection.objects.link(ob_farm_house)
col_collection.objects.link(ob_ground)
col_collection.objects.link(ob_plane)

# ---- scene / render settings (as saved in the file)
scene.camera = ob_camera
scene.frame_start = 1; scene.frame_end = 250; scene.frame_set(1)
scene.render.engine = 'BLENDER_EEVEE_NEXT'
scene.render.motion_blur_shutter = 1.0
scene.cycles.use_denoising = False
scene.cycles.samples = 128
scene.cycles.sampling_pattern = 'TABULATED_SOBOL'
scene.cycles.use_adaptive_sampling = False
scene.cycles.use_light_tree = False
scene.view_settings.view_transform = 'Filmic'
bpy.context.view_layer.update()
